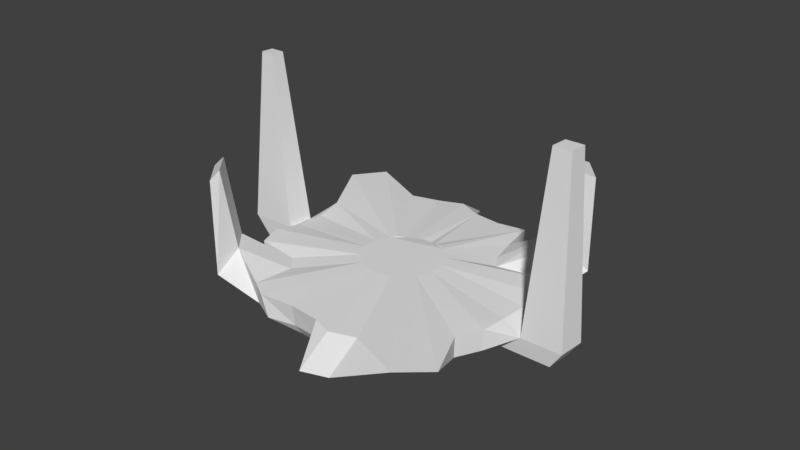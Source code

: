 # Source: Hub_world.blend  (saved by Blender 2.79.0; exported with 4.5.12 LTS)
import bpy
from mathutils import Matrix  # noqa: F401  (used for matrix-valued properties, if any)

bpy.ops.wm.read_factory_settings(use_empty=True)
scene = bpy.context.scene
scene.name = 'Scene'

# ---- collections
col_collection_1 = bpy.data.collections.new('Collection 1'); scene.collection.children.link(col_collection_1)

# ---- world
world_world = bpy.data.worlds.new('World'); scene.world = world_world
world_world.color = (0.05088, 0.05088, 0.05088)
world_world.use_sun_shadow = False
world_world.sun_shadow_jitter_overblur = 0.0
world_world.cycles.sampling_method = 'MANUAL'

# ---- meshes
me_sphere = bpy.data.meshes.new('Sphere')
me_sphere.from_pydata([(0.01271, 0.7275, -0.1349), (0.01583, 1.302, -1.219), (0.1483, 0.7165, -0.1079), (0.5102, 2.475, -0.2518), (0.5062, 2.449, -0.5766), (0.435, 2.092, -0.7756), (0.2728, 1.277, -1.219), (0.1246, 0.5315, -1.438), (0.04481, 0.1303, -1.827), (0.2826, 0.6758, -0.1018), (0.7209, 1.849, -0.2457), (0.8059, 2.157, -0.7756), (0.5199, 1.202, -1.219), (0.2292, 0.4998, -1.438), (0.07268, 0.1219, -1.827), (0.412, 0.5776, -0.1061), (0.7476, 1.08, -1.219), (0.3256, 0.4482, -1.438), (0.09836, 0.1082, -1.827), (0.5205, 0.4885, -0.1061), (0.9472, 0.9161, -1.219), (0.4101, 0.3789, -1.438), (0.1209, 0.08968, -1.827), (0.6096, 0.38, -0.1061), (2.105, 1.381, -0.5766), (1.111, 0.7164, -1.219), (0.4794, 0.2944, -1.438), (0.1394, 0.06717, -1.827), (0.6758, 0.2561, -0.1061), (2.001, 0.8068, -0.7756), (1.233, 0.4887, -1.219), (0.5309, 0.198, -1.438), (0.1531, 0.04148, -1.827), (0.7166, 0.1217, -0.1061), (2.382, 0.4779, -0.2226), (1.308, 0.2416, -1.219), (0.5627, 0.09341, -1.438), (0.1615, 0.01362, -1.827), (0.7303, -0.01801, -0.1061), (1.333, -0.01537, -1.219), (0.5734, -0.01537, -1.438), (0.1644, -0.01537, -1.827), (0.7166, -0.1578, -0.1061), (2.48, -0.5052, -0.5766), (2.123, -0.4345, -0.7756), (1.308, -0.2723, -1.219), (0.5627, -0.1241, -1.438), (0.1615, -0.04435, -1.827), (0.6758, -0.2921, -0.1061), (2.363, -0.9907, -0.1797), (2.337, -0.9765, -0.5766), (2.001, -0.8376, -0.7756), (1.233, -0.5194, -1.219), (0.5309, -0.2287, -1.438), (0.1531, -0.07222, -1.827), (0.6096, -0.416, -0.1061), (2.965, -1.88, -0.1058), (2.351, -1.538, -0.5118), (1.436, -1.017, -0.6129), (1.111, -0.7472, -1.219), (0.4794, -0.3251, -1.438), (0.1394, -0.0979, -1.827), (0.5205, -0.5245, -0.1061), (2.531, -2.409, -0.1058), (2.005, -1.96, -0.5118), (1.22, -1.28, -0.6129), (0.9472, -0.9468, -1.219), (0.4101, -0.4096, -1.438), (0.1209, -0.1204, -1.827), (0.412, -0.6136, -0.1061), (1.426, -2.131, -0.1797), (1.524, -2.757, -0.5766), (1.297, -2.31, -0.7756), (0.7476, -1.111, -1.219), (0.3256, -0.479, -1.438), (0.09836, -0.1389, -1.827), (0.2897, -0.6826, -0.1061), (0.987, -2.366, -0.1797), (1.09, -2.99, -0.5766), (0.9253, -2.509, -0.7756), (0.5199, -1.232, -1.219), (0.2292, -0.5305, -1.438), (0.07268, -0.1526, -1.827), (0.2205, -0.7178, -0.1061), (0.6016, -2.292, -0.1797), (0.5062, -2.238, -0.5766), (0.435, -2.123, -0.7756), (0.2728, -1.307, -1.219), (0.1246, -0.5622, -1.438), (0.04481, -0.1611, -1.827), (0.07736, -0.7343, -0.1061), (0.01431, -2.341, -0.1797), (0.01608, -2.287, -0.5766), (0.01583, -2.164, -0.7756), (0.01583, -1.333, -1.219), (0.01583, -0.5729, -1.438), (0.01583, -0.1639, -1.827), (-0.1591, -0.7206, -0.1061), (-0.6109, -2.511, -0.1797), (-0.474, -2.479, -0.5766), (-0.4033, -2.123, -0.7756), (-0.2411, -1.307, -1.219), (-0.09295, -0.5622, -1.438), (-0.01315, -0.1611, -1.827), (-0.2601, -0.6798, -0.1061), (-0.9584, -2.366, -0.1797), (-0.4883, -1.232, -1.219), (-0.1975, -0.5305, -1.438), (-0.04102, -0.1526, -1.827), (-0.384, -0.6136, -0.1061), (-0.716, -1.111, -1.219), (-0.2939, -0.479, -1.438), (-0.06671, -0.1389, -1.827), (-0.4925, -0.5245, -0.1061), (-1.335, -1.367, -0.2292), (-0.9156, -0.9468, -1.219), (-0.3784, -0.4096, -1.438), (-0.08922, -0.1204, -1.827), (-0.5816, -0.416, -0.1061), (-2.073, -1.411, -0.5766), (-1.771, -1.209, -0.7756), (-1.079, -0.7472, -1.219), (-0.4478, -0.3251, -1.438), (-0.1077, -0.0979, -1.827), (-0.6478, -0.2921, -0.1061), (-2.334, -0.9907, -0.1797), (-2.305, -0.9765, -0.5766), (-1.969, -0.8376, -0.7756), (-1.201, -0.5194, -1.219), (-0.4993, -0.2287, -1.438), (-0.1214, -0.07222, -1.827), (-0.6885, -0.1578, -0.1061), (-1.276, -0.2723, -1.219), (-0.531, -0.1241, -1.438), (-0.1299, -0.04435, -1.827), (-0.7023, -0.01801, -0.1061), (-2.382, 0.01673, -0.2608), (-2.133, -0.01537, -0.7756), (-1.301, -0.01537, -1.219), (-0.5417, -0.01537, -1.438), (-0.1327, -0.01537, -1.827), (-0.6885, 0.1217, -0.1061), (-2.091, 0.4038, -0.7756), (-1.276, 0.2416, -1.219), (-0.531, 0.09341, -1.438), (-0.1299, 0.01362, -1.827), (-0.6478, 0.2561, -0.1061), (-3.157, 1.392, -0.1058), (-2.542, 1.078, -0.5118), (-1.614, 0.6135, -0.6129), (-1.201, 0.4887, -1.219), (-0.4993, 0.198, -1.438), (-0.1214, 0.04148, -1.827), (-0.5816, 0.38, -0.1061), (-2.835, 1.995, -0.1058), (-2.285, 1.56, -0.5118), (-1.453, 0.9139, -0.6129), (-1.079, 0.7164, -1.219), (-0.4478, 0.2944, -1.438), (-0.1077, 0.06717, -1.827), (-0.5036, 0.4933, -0.1313), (-1.783, 1.779, -0.1797), (-1.76, 1.761, -0.5766), (-1.503, 1.504, -0.7756), (-0.9156, 0.916, -1.219), (-0.3784, 0.3789, -1.438), (-0.08922, 0.08968, -1.827), (-0.3998, 0.607, -0.139), (-1.4, 2.099, -0.2446), (-1.474, 2.624, -0.5766), (-1.271, 2.312, -0.7756), (-0.716, 1.08, -1.219), (-0.2939, 0.4482, -1.438), (-0.06671, 0.1082, -1.827), (-0.2678, 0.6948, -0.1437), (-0.9566, 2.326, -0.2229), (-1.04, 2.857, -0.5766), (-0.8992, 2.51, -0.7756), (-0.4882, 1.202, -1.219), (-0.1975, 0.4998, -1.438), (-0.04102, 0.1219, -1.827), (-0.1146, 0.7147, -0.1669), (-0.4839, 2.217, -0.223), (-0.474, 2.15, -0.5766), (-0.4033, 2.092, -0.7756), (-0.2411, 1.277, -1.219), (-0.09295, 0.5315, -1.438), (-0.01315, 0.1303, -1.827), (0.01172, 2.267, -0.2345), (0.01608, 2.199, -0.5766), (0.01583, 2.133, -0.7756), (0.01583, 0.5422, -1.438), (0.01583, 0.1332, -1.827), (-3.183, -0.1957, -0.7756), (0.9402, 1.34, -0.2292), (1.166, 1.099, -0.2292), (1.766, 2.042, 0.09571), (2.43, -0.01801, -0.2226), (-0.9453, -2.336, -0.5766), (-2.128, -1.852, 0.09571), (3.273, 0.1748, -0.7756), (1.389, 2.148, 0.09571), (2.233, 2.202, -0.2669), (2.702, 0.5368, -0.446), (-1.727, -2.623, -0.2669), (1.766, 1.909, 1.637), (-1.664, -2.469, 1.637), (-2.081, -2.126, 1.637), (3.248, 0.3568, 2.79), (3.218, 0.6607, 2.79), (1.018, 2.07, -0.5766), (1.726, 2.78, -0.2669), (1.364, 1.332, -0.2292), (2.128, 1.394, -0.1797), (1.802, 1.178, -0.7756), (2.363, 0.9547, -0.1797), (2.337, 0.9464, -0.5766), (2.123, 0.4038, -0.7756), (2.75, 0.04667, -0.446), (2.164, -0.01537, -0.7756), (2.507, -0.5139, -0.1797), (-0.8064, -2.0, -0.7756), (-1.046, -1.604, -0.2292), (-1.711, -2.194, 0.09571), (-2.202, -2.233, -0.2669), (-2.099, -1.43, -0.1797), (-2.312, -0.5081, -0.2437), (-2.587, -0.5361, -0.4031), (-2.091, -0.4345, -0.7756), (-2.656, -0.01391, -0.4199), (-2.479, 0.4779, -0.1797), (-2.448, 0.4751, -0.5766), (1.401, 2.209, 1.637), (1.758, 2.592, 1.472), (2.233, 2.202, 1.472), (-1.727, -2.623, 1.472), (-2.202, -2.233, 1.472), (3.45, 0.6653, -0.446), (3.231, 0.594, -0.7756), (3.498, 0.1752, -0.446), (-3.433, -0.6813, -0.4031), (-3.142, -0.6149, -0.7756), (-3.502, -0.1591, -0.4199), (2.921, 0.3006, 2.79), (2.891, 0.6045, 2.79), (-2.993, -0.224, 2.808), (-2.962, -0.4553, 2.815), (-3.254, -0.2687, 2.808), (-3.223, -0.5001, 2.815)], [], [(190, 189, 4, 5), (1, 190, 5, 6), (191, 1, 6, 7), (192, 191, 7, 8), (189, 188, 3, 4), (4, 3, 10, 210), (5, 4, 210, 11), (6, 5, 11, 12), (7, 6, 12, 13), (8, 7, 13, 14), (14, 13, 17, 18), (12, 11, 211, 16), (13, 12, 16, 17), (16, 211, 202, 20), (17, 16, 20, 21), (18, 17, 21, 22), (20, 202, 214, 25), (21, 20, 25, 26), (22, 21, 26, 27), (214, 24, 216, 29), (25, 214, 29, 30), (26, 25, 30, 31), (27, 26, 31, 32), (24, 213, 215, 216), (29, 216, 203, 217), (30, 29, 217, 35), (31, 30, 35, 36), (32, 31, 36, 37), (35, 217, 219, 39), (36, 35, 39, 40), (37, 36, 40, 41), (219, 218, 43, 44), (39, 219, 44, 45), (40, 39, 45, 46), (41, 40, 46, 47), (46, 45, 52, 53), (47, 46, 53, 54), (43, 220, 49, 50), (44, 43, 50, 51), (45, 44, 51, 52), (50, 49, 56, 57), (51, 50, 57, 58), (52, 51, 58, 59), (53, 52, 59, 60), (54, 53, 60, 61), (60, 59, 66, 67), (61, 60, 67, 68), (57, 56, 63, 64), (58, 57, 64, 65), (59, 58, 65, 66), (64, 63, 70, 71), (65, 64, 71, 72), (66, 65, 72, 73), (67, 66, 73, 74), (68, 67, 74, 75), (75, 74, 81, 82), (71, 70, 77, 78), (73, 72, 79, 80), (74, 73, 80, 81), (78, 77, 84, 85), (79, 78, 85, 86), (80, 79, 86, 87), (81, 80, 87, 88), (82, 81, 88, 89), (89, 88, 95, 96), (86, 85, 92, 93), (87, 86, 93, 94), (88, 87, 94, 95), (93, 92, 99, 100), (94, 93, 100, 101), (95, 94, 101, 102), (96, 95, 102, 103), (92, 91, 98, 99), (99, 98, 105, 198), (100, 99, 198, 221), (101, 100, 221, 106), (102, 101, 106, 107), (103, 102, 107, 108), (106, 221, 204, 110), (107, 106, 110, 111), (108, 107, 111, 112), (110, 204, 224, 115), (111, 110, 115, 116), (112, 111, 116, 117), (115, 224, 120, 121), (116, 115, 121, 122), (117, 116, 122, 123), (119, 225, 125, 126), (120, 119, 126, 127), (121, 120, 127, 128), (122, 121, 128, 129), (123, 122, 129, 130), (129, 128, 132, 133), (130, 129, 133, 134), (127, 126, 227, 228), (128, 127, 228, 132), (132, 228, 137, 138), (133, 132, 138, 139), (134, 133, 139, 140), (139, 138, 143, 144), (140, 139, 144, 145), (137, 229, 231, 142), (138, 137, 142, 143), (231, 230, 147, 148), (142, 231, 148, 149), (143, 142, 149, 150), (144, 143, 150, 151), (145, 144, 151, 152), (152, 151, 158, 159), (148, 147, 154, 155), (149, 148, 155, 156), (150, 149, 156, 157), (151, 150, 157, 158), (156, 155, 162, 163), (157, 156, 163, 164), (158, 157, 164, 165), (159, 158, 165, 166), (155, 154, 161, 162), (162, 161, 168, 169), (163, 162, 169, 170), (164, 163, 170, 171), (165, 164, 171, 172), (166, 165, 172, 173), (171, 170, 177, 178), (172, 171, 178, 179), (173, 172, 179, 180), (169, 168, 175, 176), (176, 175, 182, 183), (177, 176, 183, 184), (178, 177, 184, 185), (179, 178, 185, 186), (180, 179, 186, 187), (185, 184, 190, 1), (186, 185, 1, 191), (187, 186, 191, 192), (8, 14, 18, 22, 27, 32, 37, 41, 47, 54, 61, 68, 75, 82, 89, 96, 103, 108, 112, 117, 123, 130, 134, 140, 145, 152, 159, 166, 173, 180, 187, 192), (184, 183, 189, 190), (2, 0, 181, 174, 167, 160, 153, 146, 141, 135, 131, 124, 118, 113, 109, 104, 97, 90, 83, 76, 69, 62, 55, 48, 42, 38, 33, 28, 23, 19, 15, 9), (85, 84, 91, 92), (183, 182, 188, 189), (182, 181, 0, 188), (174, 181, 182, 175), (167, 174, 175, 168), (160, 167, 168, 161), (153, 160, 161, 154), (146, 153, 154, 147), (230, 141, 146, 147), (135, 141, 230, 136), (136, 226, 131, 135), (124, 131, 226, 125), (125, 225, 118, 124), (113, 118, 225, 114), (109, 113, 114, 222), (104, 109, 222, 105), (97, 104, 105, 98), (90, 97, 98, 91), (83, 90, 91, 84), (77, 76, 83, 84), (69, 76, 77, 70), (63, 62, 69, 70), (55, 62, 63, 56), (56, 49, 48, 55), (42, 48, 49, 220), (220, 197, 38, 42), (33, 38, 197, 34), (9, 15, 194, 10), (15, 19, 195, 194), (19, 23, 213, 195), (23, 28, 215, 213), (28, 33, 34, 215), (3, 2, 9, 10), (0, 2, 3, 188), (137, 228, 241, 193), (170, 169, 176, 177), (72, 71, 78, 79), (210, 10, 194, 201), (11, 210, 201, 211), (201, 194, 195, 196), (196, 195, 213, 24), (202, 196, 24, 214), (216, 215, 34, 203), (218, 197, 220, 43), (198, 105, 222, 223), (221, 198, 223, 204), (223, 222, 114, 199), (199, 114, 225, 119), (224, 199, 119, 120), (126, 125, 226, 227), (229, 136, 230, 231), (227, 226, 136, 229), (203, 34, 197, 218), (238, 237, 239, 200), (241, 240, 242, 193), (218, 219, 200, 239), (229, 137, 193, 242), (217, 203, 237, 238), (202, 211, 233, 234), (204, 223, 206, 235), (233, 232, 205, 234), (235, 206, 207, 236), (223, 199, 207, 206), (196, 202, 234, 205), (199, 224, 236, 207), (201, 196, 205, 232), (224, 204, 235, 236), (211, 201, 232, 233), (237, 203, 244, 209), (244, 243, 208, 209), (239, 237, 209, 208), (218, 239, 208, 243), (203, 218, 243, 244), (196, 212, 213, 24), (227, 229, 245, 246), (228, 227, 240, 241), (219, 217, 238, 200), (246, 245, 247, 248), (229, 242, 247, 245), (240, 227, 246, 248), (242, 240, 248, 247)])
_uv = me_sphere.uv_layers.new(name='UVMap')
_uv.uv.foreach_set('vector', [0.614, 0.03716, 0.6156, 0.0206, 0.6581, 0.01028, 0.6472, 0.04138, 0.2469, 0.3521, 0.2966, 0.4067, 0.2709, 0.4265, 0.2307, 0.3645, 0.2029, 0.3031, 0.2469, 0.3521, 0.2307, 0.3645, 0.1952, 0.3085, 0.174, 0.2666, 0.2029, 0.3031, 0.1952, 0.3085, 0.172, 0.2679, 0.1373, 0.8336, 0.1369, 0.8059, 0.1798, 0.8038, 0.1808, 0.8296, 0.1808, 0.8296, 0.1798, 0.8038, 0.2322, 0.805, 0.2292, 0.8443, 0.6472, 0.04138, 0.6581, 0.01028, 0.7008, 0.03737, 0.6771, 0.04178, 0.2307, 0.3645, 0.2709, 0.4265, 0.2531, 0.4496, 0.2126, 0.374, 0.1952, 0.3085, 0.2307, 0.3645, 0.2126, 0.374, 0.1868, 0.3127, 0.172, 0.2679, 0.1952, 0.3085, 0.1868, 0.3127, 0.1699, 0.269, 0.1699, 0.269, 0.1868, 0.3127, 0.1778, 0.3155, 0.1676, 0.2697, 0.2126, 0.374, 0.2531, 0.4496, 0.2418, 0.5435, 0.1931, 0.3803, 0.1868, 0.3127, 0.2126, 0.374, 0.1931, 0.3803, 0.1778, 0.3155, 0.1931, 0.3803, 0.2418, 0.5435, 0.1827, 0.5435, 0.173, 0.3833, 0.1778, 0.3155, 0.1931, 0.3803, 0.173, 0.3833, 0.1684, 0.3168, 0.1676, 0.2697, 0.1778, 0.3155, 0.1684, 0.3168, 0.1652, 0.27, 0.173, 0.3833, 0.1827, 0.5435, 0.1448, 0.4568, 0.1525, 0.383, 0.1684, 0.3168, 0.173, 0.3833, 0.1525, 0.383, 0.1589, 0.3166, 0.1652, 0.27, 0.1684, 0.3168, 0.1589, 0.3166, 0.1629, 0.27, 0.6625, 0.8253, 0.6894, 0.8443, 0.6642, 0.8742, 0.6409, 0.8509, 0.1525, 0.383, 0.1448, 0.4568, 0.1126, 0.4508, 0.1324, 0.3792, 0.1589, 0.3166, 0.1525, 0.383, 0.1324, 0.3792, 0.1496, 0.315, 0.1629, 0.27, 0.1589, 0.3166, 0.1496, 0.315, 0.1605, 0.2697, 0.08431, 0.9469, 0.08576, 0.9785, 0.04623, 0.9802, 0.04523, 0.9486, 0.6409, 0.8509, 0.6642, 0.8742, 0.6474, 0.9157, 0.6153, 0.8724, 0.1324, 0.3792, 0.1126, 0.4508, 0.08181, 0.4396, 0.1131, 0.3721, 0.1496, 0.315, 0.1324, 0.3792, 0.1131, 0.3721, 0.1408, 0.312, 0.1605, 0.2697, 0.1496, 0.315, 0.1408, 0.312, 0.1583, 0.2689, 0.1131, 0.3721, 0.08181, 0.4396, 0.05315, 0.4235, 0.09523, 0.3619, 0.1408, 0.312, 0.1131, 0.3721, 0.09523, 0.3619, 0.1326, 0.3076, 0.1583, 0.2689, 0.1408, 0.312, 0.1326, 0.3076, 0.1562, 0.2679, 0.3362, 0.8988, 0.3615, 0.946, 0.3119, 0.9412, 0.3044, 0.9091, 0.09523, 0.3619, 0.05315, 0.4235, 0.02747, 0.4028, 0.07925, 0.3487, 0.1326, 0.3076, 0.09523, 0.3619, 0.07925, 0.3487, 0.1253, 0.302, 0.1562, 0.2679, 0.1326, 0.3076, 0.1253, 0.302, 0.1542, 0.2666, 0.1253, 0.302, 0.07925, 0.3487, 0.06562, 0.3328, 0.1191, 0.2954, 0.1542, 0.2666, 0.1253, 0.302, 0.1191, 0.2954, 0.1525, 0.265, 0.8284, 0.2017, 0.8222, 0.2327, 0.7834, 0.225, 0.79, 0.1941, 0.3044, 0.9091, 0.3119, 0.9412, 0.2731, 0.9467, 0.2713, 0.9138, 0.07925, 0.3487, 0.02747, 0.4028, 0.005766, 0.3787, 0.06562, 0.3328, 0.79, 0.1941, 0.7834, 0.225, 0.6986, 0.2359, 0.7452, 0.1914, 0.2713, 0.9138, 0.2731, 0.9467, 0.2333, 0.9673, 0.2333, 0.8833, 0.06562, 0.3328, 0.005766, 0.3787, 0.0005105, 0.3316, 0.05617, 0.314, 0.1191, 0.2954, 0.06562, 0.3328, 0.05617, 0.314, 0.1143, 0.2882, 0.1525, 0.265, 0.1191, 0.2954, 0.1143, 0.2882, 0.1511, 0.2632, 0.9355, 0.2881, 0.9416, 0.3506, 0.9211, 0.3506, 0.9269, 0.2881, 0.9322, 0.2434, 0.9355, 0.2881, 0.9269, 0.2881, 0.9299, 0.2434, 0.743, 0.1178, 0.7529, 0.1815, 0.6986, 0.1815, 0.6996, 0.1178, 0.3664, 0.8949, 0.4492, 0.8808, 0.4492, 0.9242, 0.3664, 0.9219, 0.9416, 0.3506, 0.9416, 0.4092, 0.9146, 0.4093, 0.9211, 0.3506, 0.8607, 0.6422, 0.8502, 0.705, 0.8091, 0.6242, 0.8372, 0.572, 0.1177, 0.8544, 0.1109, 0.9369, 0.03734, 0.9459, 0.05253, 0.9058, 0.6512, 0.2934, 0.7082, 0.3031, 0.736, 0.3766, 0.6459, 0.3137, 0.5904, 0.2778, 0.6512, 0.2934, 0.6459, 0.3137, 0.5867, 0.2858, 0.5498, 0.259, 0.5904, 0.2778, 0.5867, 0.2858, 0.5487, 0.261, 0.5487, 0.261, 0.5867, 0.2858, 0.5817, 0.2932, 0.5473, 0.2629, 0.8372, 0.572, 0.8091, 0.6242, 0.7809, 0.5965, 0.8094, 0.5445, 0.6459, 0.3137, 0.736, 0.3766, 0.7194, 0.4042, 0.6351, 0.3316, 0.5867, 0.2858, 0.6459, 0.3137, 0.6351, 0.3316, 0.5817, 0.2932, 0.8094, 0.5445, 0.7809, 0.5965, 0.7499, 0.6001, 0.7381, 0.5696, 0.02104, 0.8946, 0.0005117, 0.9327, 0.0005105, 0.8572, 0.01551, 0.8453, 0.6351, 0.3316, 0.7194, 0.4042, 0.6715, 0.4021, 0.6212, 0.3472, 0.5817, 0.2932, 0.6351, 0.3316, 0.6212, 0.3472, 0.5754, 0.2999, 0.5473, 0.2629, 0.5817, 0.2932, 0.5754, 0.2999, 0.5456, 0.2645, 0.5456, 0.2645, 0.5754, 0.2999, 0.568, 0.3055, 0.5437, 0.2659, 0.9747, 0.9526, 0.9771, 0.9716, 0.9383, 0.9668, 0.9415, 0.9485, 0.6212, 0.3472, 0.6715, 0.4021, 0.6458, 0.4221, 0.6051, 0.36, 0.5754, 0.2999, 0.6212, 0.3472, 0.6051, 0.36, 0.568, 0.3055, 0.9415, 0.9485, 0.9383, 0.9668, 0.8967, 0.9716, 0.9089, 0.941, 0.6051, 0.36, 0.6458, 0.4221, 0.6172, 0.4377, 0.5872, 0.3699, 0.568, 0.3055, 0.6051, 0.36, 0.5872, 0.3699, 0.5597, 0.3099, 0.5437, 0.2659, 0.568, 0.3055, 0.5597, 0.3099, 0.5416, 0.267, 0.6994, 0.5754, 0.7036, 0.607, 0.653, 0.6162, 0.6583, 0.5832, 0.6583, 0.5832, 0.653, 0.6162, 0.6233, 0.6198, 0.6196, 0.5884, 0.9089, 0.941, 0.8967, 0.9716, 0.8617, 0.954, 0.879, 0.926, 0.5872, 0.3699, 0.6172, 0.4377, 0.5864, 0.4484, 0.5679, 0.3767, 0.5597, 0.3099, 0.5872, 0.3699, 0.5679, 0.3767, 0.5509, 0.3129, 0.5416, 0.267, 0.5597, 0.3099, 0.5509, 0.3129, 0.5394, 0.2678, 0.5679, 0.3767, 0.5864, 0.4484, 0.5614, 0.5404, 0.5478, 0.3802, 0.5509, 0.3129, 0.5679, 0.3767, 0.5478, 0.3802, 0.5416, 0.3145, 0.5394, 0.2678, 0.5509, 0.3129, 0.5416, 0.3145, 0.537, 0.2682, 0.5478, 0.3802, 0.5614, 0.5404, 0.5136, 0.5404, 0.5275, 0.3803, 0.5416, 0.3145, 0.5478, 0.3802, 0.5275, 0.3803, 0.5323, 0.3146, 0.537, 0.2682, 0.5416, 0.3145, 0.5323, 0.3146, 0.5347, 0.2683, 0.5275, 0.3803, 0.5136, 0.5404, 0.4887, 0.4486, 0.5074, 0.3769, 0.5323, 0.3146, 0.5275, 0.3803, 0.5074, 0.3769, 0.5231, 0.3133, 0.5347, 0.2683, 0.5323, 0.3146, 0.5231, 0.3133, 0.5323, 0.268, 0.3664, 0.9566, 0.3702, 0.9252, 0.4094, 0.9304, 0.4051, 0.9618, 0.9401, 0.9191, 0.9072, 0.9191, 0.9106, 0.8801, 0.943, 0.8857, 0.5074, 0.3769, 0.4887, 0.4486, 0.4576, 0.4377, 0.4882, 0.3702, 0.5231, 0.3133, 0.5074, 0.3769, 0.4882, 0.3702, 0.5143, 0.3105, 0.5323, 0.268, 0.5231, 0.3133, 0.5143, 0.3105, 0.5301, 0.2674, 0.5143, 0.3105, 0.4882, 0.3702, 0.4705, 0.3603, 0.5062, 0.3065, 0.5301, 0.2674, 0.5143, 0.3105, 0.5062, 0.3065, 0.528, 0.2664, 0.943, 0.8857, 0.9106, 0.8801, 0.9045, 0.8368, 0.9515, 0.8534, 0.4882, 0.3702, 0.4576, 0.4377, 0.4287, 0.4216, 0.4705, 0.3603, 0.4705, 0.3603, 0.4287, 0.4216, 0.4029, 0.4007, 0.4547, 0.3475, 0.5062, 0.3065, 0.4705, 0.3603, 0.4547, 0.3475, 0.4989, 0.3012, 0.528, 0.2664, 0.5062, 0.3065, 0.4989, 0.3012, 0.526, 0.2651, 0.4989, 0.3012, 0.4547, 0.3475, 0.4412, 0.3319, 0.4927, 0.295, 0.526, 0.2651, 0.4989, 0.3012, 0.4927, 0.295, 0.5243, 0.2636, 0.9187, 0.5128, 0.9146, 0.4628, 0.955, 0.48, 0.9522, 0.5128, 0.4547, 0.3475, 0.4029, 0.4007, 0.3811, 0.3756, 0.4412, 0.3319, 0.3507, 0.7529, 0.3755, 0.7332, 0.4492, 0.786, 0.3855, 0.787, 0.618, 0.979, 0.6153, 0.9462, 0.6541, 0.9167, 0.6563, 0.9995, 0.6842, 0.7951, 0.6153, 0.8243, 0.6232, 0.7816, 0.6813, 0.7749, 0.7453, 0.7784, 0.6842, 0.7951, 0.6813, 0.7749, 0.744, 0.7697, 0.7897, 0.7692, 0.7453, 0.7784, 0.744, 0.7697, 0.7894, 0.7669, 0.7894, 0.7669, 0.744, 0.7697, 0.7441, 0.7609, 0.7894, 0.7646, 0.3855, 0.787, 0.4492, 0.786, 0.4492, 0.8403, 0.3855, 0.8304, 0.6563, 0.9995, 0.6541, 0.9167, 0.6975, 0.9167, 0.6834, 0.9995, 0.6813, 0.7749, 0.6232, 0.7816, 0.6233, 0.7542, 0.6814, 0.7548, 0.744, 0.7697, 0.6813, 0.7749, 0.6814, 0.7548, 0.7441, 0.7609, 0.6834, 0.9995, 0.6975, 0.9167, 0.7333, 0.9437, 0.726, 0.9758, 0.6814, 0.7548, 0.6233, 0.7542, 0.6153, 0.7061, 0.6846, 0.7345, 0.7441, 0.7609, 0.6814, 0.7548, 0.6846, 0.7345, 0.7456, 0.7522, 0.7894, 0.7646, 0.7441, 0.7609, 0.7456, 0.7522, 0.7898, 0.7623, 0.3855, 0.8304, 0.4492, 0.8403, 0.3733, 0.8797, 0.3503, 0.8581, 0.0005105, 0.7403, 0.0313, 0.7332, 0.03463, 0.7731, 0.004304, 0.8124, 0.5065, 0.1168, 0.4771, 0.1021, 0.4812, 0.03, 0.5081, 0.05006, 0.2839, 0.2814, 0.3566, 0.2879, 0.3801, 0.348, 0.2798, 0.3013, 0.2218, 0.2728, 0.2839, 0.2814, 0.2798, 0.3013, 0.2191, 0.2812, 0.1792, 0.259, 0.2218, 0.2728, 0.2191, 0.2812, 0.1783, 0.2612, 0.2798, 0.3013, 0.3801, 0.348, 0.3684, 0.3782, 0.2721, 0.3201, 0.2191, 0.2812, 0.2798, 0.3013, 0.2721, 0.3201, 0.215, 0.2892, 0.1783, 0.2612, 0.2191, 0.2812, 0.215, 0.2892, 0.1771, 0.2632, 0.004304, 0.8124, 0.03463, 0.7731, 0.05883, 0.8044, 0.02701, 0.8443, 0.02701, 0.8443, 0.05883, 0.8044, 0.09734, 0.8059, 0.09819, 0.8344, 0.5301, 0.02484, 0.5069, 0.0005105, 0.5766, 0.01806, 0.5806, 0.03498, 0.2721, 0.3201, 0.3684, 0.3782, 0.3188, 0.3829, 0.2609, 0.3372, 0.215, 0.2892, 0.2721, 0.3201, 0.2609, 0.3372, 0.2096, 0.2966, 0.1771, 0.2632, 0.215, 0.2892, 0.2096, 0.2966, 0.1757, 0.265, 0.2609, 0.3372, 0.3188, 0.3829, 0.2966, 0.4067, 0.2469, 0.3521, 0.2096, 0.2966, 0.2609, 0.3372, 0.2469, 0.3521, 0.2029, 0.3031, 0.1757, 0.265, 0.2096, 0.2966, 0.2029, 0.3031, 0.174, 0.2666, 0.8114, 0.1784, 0.8101, 0.1803, 0.8085, 0.1819, 0.8065, 0.1832, 0.8044, 0.1841, 0.8021, 0.1846, 0.7998, 0.1846, 0.7975, 0.1841, 0.7954, 0.1832, 0.7935, 0.1819, 0.7919, 0.1803, 0.7906, 0.1784, 0.7897, 0.1762, 0.7892, 0.174, 0.7892, 0.1717, 0.7897, 0.1694, 0.7906, 0.1673, 0.7919, 0.1653, 0.7935, 0.1637, 0.7954, 0.1624, 0.7975, 0.1615, 0.7998, 0.1611, 0.8021, 0.1611, 0.8044, 0.1615, 0.8065, 0.1624, 0.8085, 0.1637, 0.8101, 0.1653, 0.8114, 0.1673, 0.8123, 0.1694, 0.8127, 0.1717, 0.8127, 0.174, 0.8123, 0.1762, 0.5806, 0.03498, 0.5766, 0.01806, 0.6156, 0.0206, 0.614, 0.03716, 0.312, 0.1563, 0.3199, 0.164, 0.3263, 0.1723, 0.3326, 0.1828, 0.3335, 0.1954, 0.3314, 0.2075, 0.328, 0.218, 0.3237, 0.2283, 0.3175, 0.2375, 0.3097, 0.2454, 0.3004, 0.2516, 0.2901, 0.2558, 0.2792, 0.258, 0.2681, 0.258, 0.2572, 0.2558, 0.2469, 0.2516, 0.2393, 0.2474, 0.2265, 0.2336, 0.2204, 0.224, 0.219, 0.218, 0.2171, 0.2071, 0.2171, 0.1959, 0.2193, 0.185, 0.2235, 0.1747, 0.2297, 0.1654, 0.2376, 0.1575, 0.2468, 0.1513, 0.2571, 0.147, 0.2681, 0.1448, 0.2792, 0.1449, 0.2902, 0.1471, 0.3027, 0.1501, 0.7381, 0.5696, 0.7499, 0.6001, 0.7036, 0.607, 0.6994, 0.5754, 0.09819, 0.8344, 0.09734, 0.8059, 0.1369, 0.8059, 0.1373, 0.8336, 0.4369, 0.1195, 0.3263, 0.1723, 0.3199, 0.164, 0.4145, 0.08592, 0.3326, 0.1828, 0.3263, 0.1723, 0.4369, 0.1195, 0.4677, 0.1434, 0.3335, 0.1954, 0.3326, 0.1828, 0.4677, 0.1434, 0.476, 0.1825, 0.3314, 0.2075, 0.3335, 0.1954, 0.476, 0.1825, 0.4752, 0.2227, 0.6954, 0.1824, 0.6966, 0.1934, 0.5589, 0.2359, 0.4771, 0.2112, 0.6954, 0.1712, 0.6954, 0.1824, 0.4771, 0.2112, 0.4771, 0.1569, 0.5589, 0.1178, 0.6976, 0.1603, 0.6954, 0.1712, 0.4771, 0.1569, 0.1354, 0.7017, 0.1293, 0.711, 0.0005105, 0.6441, 0.02946, 0.6196, 0.02946, 0.6196, 0.06007, 0.5907, 0.1432, 0.6937, 0.1354, 0.7017, 0.1524, 0.6875, 0.1432, 0.6937, 0.06007, 0.5907, 0.08342, 0.5599, 0.08342, 0.5599, 0.1199, 0.5445, 0.1627, 0.6831, 0.1524, 0.6875, 0.1737, 0.681, 0.1627, 0.6831, 0.1199, 0.5445, 0.1644, 0.5863, 0.1848, 0.681, 0.1737, 0.681, 0.1644, 0.5863, 0.1941, 0.5863, 0.1957, 0.6831, 0.1848, 0.681, 0.1941, 0.5863, 0.2386, 0.5445, 0.204, 0.6858, 0.1957, 0.6831, 0.2386, 0.5445, 0.2672, 0.5533, 0.2191, 0.6969, 0.204, 0.6858, 0.2672, 0.5533, 0.2968, 0.5954, 0.2271, 0.7052, 0.2191, 0.6969, 0.2968, 0.5954, 0.3302, 0.6281, 0.3576, 0.6431, 0.2295, 0.7108, 0.2271, 0.7052, 0.3302, 0.6281, 0.2335, 0.7212, 0.2295, 0.7108, 0.3576, 0.6431, 0.3725, 0.6797, 0.4541, 0.7193, 0.2356, 0.7322, 0.2335, 0.7212, 0.3725, 0.6797, 0.2193, 0.185, 0.2171, 0.1959, 0.0005105, 0.1676, 0.01105, 0.1145, 0.0104, 0.1158, 0.09534, 0.1069, 0.2235, 0.1747, 0.2193, 0.185, 0.2297, 0.1654, 0.2235, 0.1747, 0.09534, 0.1069, 0.1171, 0.07398, 0.1171, 0.07398, 0.1513, 0.05334, 0.2376, 0.1575, 0.2297, 0.1654, 0.2468, 0.1513, 0.2376, 0.1575, 0.1513, 0.05334, 0.184, 0.03127, 0.3027, 0.1501, 0.2902, 0.1471, 0.3108, 0.07554, 0.3531, 0.06346, 0.2902, 0.1471, 0.2792, 0.1449, 0.2847, 0.07373, 0.3108, 0.07554, 0.2792, 0.1449, 0.2681, 0.1448, 0.2529, 0.0005105, 0.2847, 0.07373, 0.2681, 0.1448, 0.2571, 0.147, 0.2143, 0.008412, 0.2529, 0.0005105, 0.2571, 0.147, 0.2468, 0.1513, 0.184, 0.03127, 0.2143, 0.008412, 0.4022, 0.04504, 0.312, 0.1563, 0.3027, 0.1501, 0.3531, 0.06346, 0.3199, 0.164, 0.312, 0.1563, 0.4022, 0.04504, 0.4145, 0.08592, 0.8699, 0.5445, 0.9033, 0.5469, 0.9032, 0.6316, 0.8699, 0.6292, 0.5081, 0.05006, 0.4812, 0.03, 0.5069, 0.0005105, 0.5301, 0.02484, 0.05253, 0.9058, 0.03734, 0.9459, 0.0005117, 0.9327, 0.02104, 0.8946, 0.1794, 0.9319, 0.1477, 0.9084, 0.1249, 0.8708, 0.2026, 0.8752, 0.6771, 0.04178, 0.7008, 0.03737, 0.7591, 0.05646, 0.7386, 0.1168, 0.2026, 0.8752, 0.1249, 0.8708, 0.1187, 0.8453, 0.2112, 0.8453, 0.7734, 0.9379, 0.7734, 0.8455, 0.827, 0.905, 0.8519, 0.9244, 0.7591, 0.834, 0.7591, 0.8826, 0.6894, 0.8443, 0.6625, 0.8253, 0.04523, 0.9486, 0.04623, 0.9802, 0.008287, 0.9773, 0.0005105, 0.9469, 0.8778, 0.2087, 0.8621, 0.2359, 0.8222, 0.2327, 0.8284, 0.2017, 0.6196, 0.5884, 0.6233, 0.6198, 0.5623, 0.6188, 0.5507, 0.5445, 0.8519, 0.9714, 0.8195, 0.9774, 0.7378, 0.9774, 0.7604, 0.9389, 0.5507, 0.5445, 0.5623, 0.6188, 0.5326, 0.619, 0.5078, 0.5448, 0.5078, 0.5448, 0.5326, 0.619, 0.4866, 0.5788, 0.4551, 0.5811, 0.1187, 0.9751, 0.1187, 0.9329, 0.1818, 0.9436, 0.2133, 0.9533, 0.4051, 0.9618, 0.4094, 0.9304, 0.4481, 0.9281, 0.4481, 0.9534, 0.936, 0.0005105, 0.9604, 0.007247, 0.9676, 0.04451, 0.936, 0.04451, 0.936, 0.08935, 0.9613, 0.08829, 0.9612, 0.1304, 0.936, 0.1312, 0.9673, 0.08727, 0.936, 0.0851, 0.936, 0.04553, 0.9673, 0.04815, 0.9416, 0.5466, 0.9435, 0.5785, 0.9045, 0.576, 0.9082, 0.5445, 0.9032, 0.6316, 0.9035, 0.6695, 0.8617, 0.6663, 0.8699, 0.6292, 0.5543, 0.7372, 0.5107, 0.7061, 0.5995, 0.7155, 0.6143, 0.7436, 0.8464, 0.279, 0.8109, 0.2434, 0.8944, 0.2576, 0.9136, 0.2904, 0.5601, 0.7086, 0.5152, 0.7384, 0.4551, 0.7431, 0.4711, 0.7155, 0.7908, 0.7063, 0.8519, 0.7061, 0.8396, 0.8445, 0.7908, 0.8445, 0.2333, 0.7332, 0.2703, 0.7581, 0.2628, 0.8823, 0.2484, 0.8705, 0.9581, 0.4592, 0.9146, 0.4617, 0.9146, 0.4243, 0.9581, 0.4103, 0.2122, 0.8453, 0.2304, 0.8492, 0.2304, 0.8921, 0.2122, 0.8941, 0.2703, 0.7581, 0.313, 0.7549, 0.3055, 0.8791, 0.2628, 0.8823, 0.8452, 0.03741, 0.8851, 0.009585, 0.8818, 0.1477, 0.8377, 0.1601, 0.313, 0.7549, 0.3492, 0.7332, 0.3203, 0.8683, 0.3055, 0.8791, 0.8143, 0.03402, 0.8452, 0.03741, 0.8377, 0.1601, 0.8005, 0.1558, 0.8862, 0.0005105, 0.935, 0.0005105, 0.935, 0.1386, 0.8862, 0.1386, 0.7601, 0.0005105, 0.8143, 0.03402, 0.8005, 0.1558, 0.7601, 0.1395, 0.4551, 0.7431, 0.5152, 0.7384, 0.5194, 0.9959, 0.4931, 0.9979, 0.7618, 0.1853, 0.7601, 0.1611, 0.7865, 0.1611, 0.7882, 0.1853, 0.9045, 0.576, 0.9435, 0.5785, 0.9287, 0.8357, 0.9045, 0.8342, 0.5543, 0.7372, 0.6143, 0.7436, 0.5699, 0.9979, 0.5437, 0.9951, 0.5152, 0.7384, 0.5543, 0.7372, 0.5437, 0.9951, 0.5194, 0.9959, 0.8788, 0.2359, 0.9225, 0.1816, 0.9765, 0.21, 0.9584, 0.2359, 0.8045, 0.2801, 0.8464, 0.279, 0.832, 0.5368, 0.8135, 0.5373, 0.8399, 0.245, 0.8045, 0.2801, 0.7371, 0.2899, 0.7562, 0.2572, 0.8862, 0.173, 0.8886, 0.1397, 0.9779, 0.1397, 0.9755, 0.173, 0.4981, 0.2369, 0.4988, 0.2555, 0.4778, 0.2555, 0.4771, 0.2369, 0.8464, 0.279, 0.9136, 0.2904, 0.8527, 0.5404, 0.832, 0.5368, 0.7371, 0.2899, 0.8045, 0.2801, 0.8135, 0.5373, 0.7927, 0.5404, 0.8617, 0.6663, 0.9035, 0.6695, 0.8802, 0.925, 0.8617, 0.9236])
me_sphere.use_remesh_preserve_volume = False
me_sphere.use_remesh_preserve_attributes = False
me_sphere.use_mirror_vertex_groups = False
me_sphere.update()

# ---- objects
ob_sphere = bpy.data.objects.new('Sphere', me_sphere)

# ---- transforms, parenting, visibility, modifiers, constraints
ob_sphere.location = (1.583, 1.789, 1.825)
ob_sphere.rotation_euler = (0.0, -0.0, -0.17)
ob_sphere.scale = (8.642, 8.642, 8.642)
ob_sphere.lineart.crease_threshold = 0.0

# ---- collection membership
col_collection_1.objects.link(ob_sphere)

# ---- scene / render settings (as saved in the file)
scene.frame_start = 1; scene.frame_end = 250; scene.frame_set(1)
scene.render.engine = 'BLENDER_EEVEE_NEXT'
scene.render.resolution_percentage = 50
scene.render.dither_intensity = 0.0
scene.cycles.use_denoising = False
scene.cycles.samples = 128
scene.cycles.sampling_pattern = 'TABULATED_SOBOL'
scene.cycles.use_adaptive_sampling = False
scene.cycles.use_light_tree = False
scene.cycles.blur_glossy = 0.0
scene.cycles.sample_clamp_indirect = 0.0
scene.view_settings.view_transform = 'Standard'
bpy.context.view_layer.update()

# ---- added for rendering (the .blend has no active camera and no usable light): camera, sun
cam_auto = bpy.data.cameras.new('AutoCamera')
cam_auto.lens = 50.0
cam_auto.sensor_width = 36.0
cam_auto.clip_end = 1612.38
ob_auto_camera = bpy.data.objects.new('AutoCamera', cam_auto)
scene.collection.objects.link(ob_auto_camera)
ob_auto_camera.location = (93.3449, -109.023, 79.5956)
ob_auto_camera.rotation_euler = (1.09748, -7.21219e-08, 0.694738)
scene.camera = ob_auto_camera
light_auto_sun = bpy.data.lights.new('AutoSun', 'SUN')
light_auto_sun.energy = 3.0
light_auto_sun.angle = 0.0523599
ob_auto_sun = bpy.data.objects.new('AutoSun', light_auto_sun)
scene.collection.objects.link(ob_auto_sun)
ob_auto_sun.rotation_euler = (0.872665, 0.174533, 0.523599)
bpy.context.view_layer.update()
